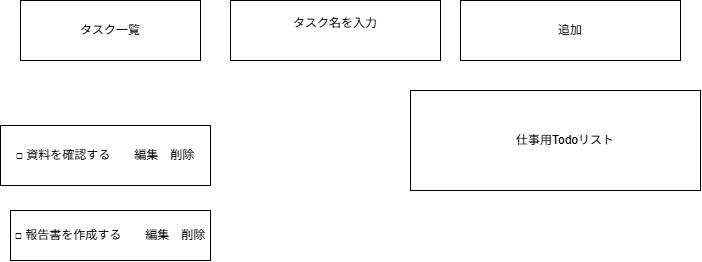

The diagram above was exported from draw.io. Its source (the exported page's mxGraphModel, read from the mxfile embedded in the PNG):
<mxGraphModel dx="901" dy="588" grid="1" gridSize="10" guides="1" tooltips="1" connect="1" arrows="1" fold="1" page="1" pageScale="1" pageWidth="850" pageHeight="1100" math="0" shadow="0">
  <root>
    <mxCell id="0" />
    <mxCell id="1" parent="0" />
    <mxCell id="q6uopoIl2nbORQSAvnr1-2" parent="1" style="rounded=0;whiteSpace=wrap;html=1;" value="" vertex="1">
      <mxGeometry height="100" width="290" x="430" y="320" as="geometry" />
    </mxCell>
    <mxCell id="q6uopoIl2nbORQSAvnr1-3" parent="1" style="text;html=1;whiteSpace=wrap;strokeColor=none;fillColor=none;align=center;verticalAlign=middle;rounded=0;" value="仕事用Todoリスト" vertex="1">
      <mxGeometry height="30" width="110" x="530" y="355" as="geometry" />
    </mxCell>
    <mxCell id="q6uopoIl2nbORQSAvnr1-4" parent="1" style="rounded=0;whiteSpace=wrap;html=1;" value="&#10;タスク名を入力&#10;&#10;" vertex="1">
      <mxGeometry height="60" width="210" x="250" y="230" as="geometry" />
    </mxCell>
    <mxCell id="q6uopoIl2nbORQSAvnr1-5" parent="1" style="rounded=0;whiteSpace=wrap;html=1;" value="追加" vertex="1">
      <mxGeometry height="60" width="220" x="480" y="230" as="geometry" />
    </mxCell>
    <mxCell id="q6uopoIl2nbORQSAvnr1-6" parent="1" style="rounded=0;whiteSpace=wrap;html=1;" value="タスク一覧" vertex="1">
      <mxGeometry height="60" width="180" x="40" y="230" as="geometry" />
    </mxCell>
    <mxCell id="q6uopoIl2nbORQSAvnr1-7" parent="1" style="rounded=0;whiteSpace=wrap;html=1;" value="□ 資料を確認する　　編集　削除" vertex="1">
      <mxGeometry height="60" width="210" x="20" y="355" as="geometry" />
    </mxCell>
    <mxCell id="q6uopoIl2nbORQSAvnr1-8" parent="1" style="rounded=0;whiteSpace=wrap;html=1;" value="□ 報告書を作成する　　編集　削除" vertex="1">
      <mxGeometry height="50" width="200" x="30" y="440" as="geometry" />
    </mxCell>
  </root>
</mxGraphModel>